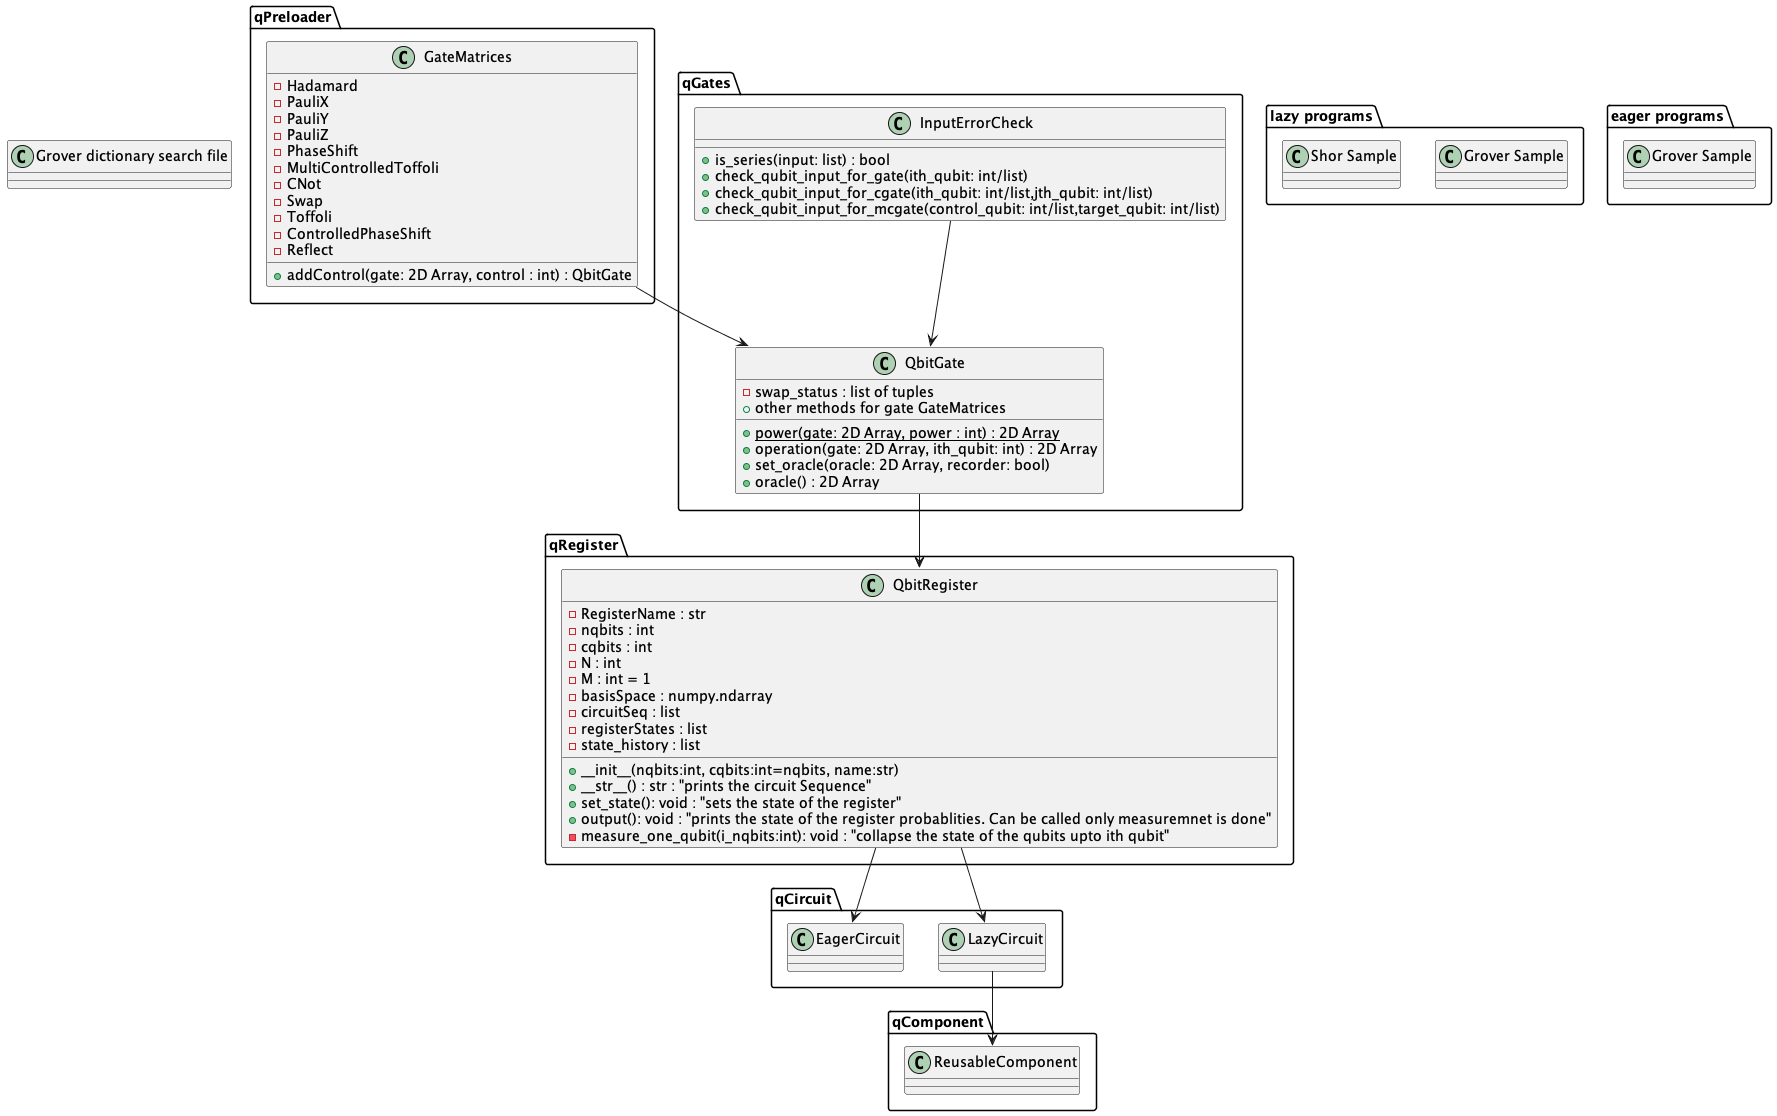

The diagram above was rendered by PlantUML. Its source (embedded in the PNG):
@startuml


package qPreloader {
    class GateMatrices {
        - Hadamard
        - PauliX
        - PauliY
        - PauliZ
        - PhaseShift
        - MultiControlledToffoli
        - CNot
        - Swap
        - Toffoli
        - ControlledPhaseShift
        - Reflect 

        + addControl(gate: 2D Array, control : int) : QbitGate

    }

}

package qGates {
    class QbitGate{
        - swap_status : list of tuples
        {static} + power(gate: 2D Array, power : int) : 2D Array
        + operation(gate: 2D Array, ith_qubit: int) : 2D Array
        + set_oracle(oracle: 2D Array, recorder: bool)
        + oracle() : 2D Array
        + other methods for gate GateMatrices
    
    }
    class InputErrorCheck {
        + is_series(input: list) : bool
        + check_qubit_input_for_gate(ith_qubit: int/list) 
        + check_qubit_input_for_cgate(ith_qubit: int/list,jth_qubit: int/list)
        + check_qubit_input_for_mcgate(control_qubit: int/list,target_qubit: int/list)


    }
}

package qRegister {
    class QbitRegister {
            - RegisterName : str
            - nqbits : int
            - cqbits : int
            - N : int
            - M : int = 1
            - basisSpace : numpy.ndarray
            - circuitSeq : list
            - registerStates : list
            - state_history : list
            
            + __init__(nqbits:int, cqbits:int=nqbits, name:str)
            + __str__() : str : "prints the circuit Sequence"
            + set_state(): void : "sets the state of the register"
            + output(): void : "prints the state of the register probablities. Can be called only measuremnet is done"
            - measure_one_qubit(i_nqbits:int): void : "collapse the state of the qubits upto ith qubit"

    }

}

package qCircuit {
    class LazyCircuit {


    }
    class EagerCircuit {
    }
}



package qComponent {
    class ReusableComponent {
     
    }

}


InputErrorCheck --> QbitGate
GateMatrices --> QbitGate
QbitGate --> QbitRegister
QbitRegister --> LazyCircuit
QbitRegister --> EagerCircuit
LazyCircuit --> ReusableComponent

package "lazy programs" {
    class "Grover Sample" {
    }
    class "Shor Sample" {
    }
}

package "eager programs" {
    class "Grover Sample" {
    }
}

class "Grover dictionary search file" {
}

@enduml